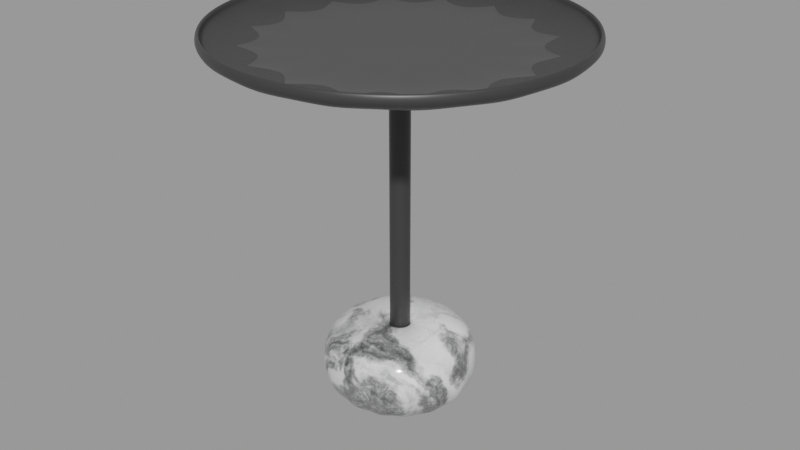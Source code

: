 # Source: Coffee_Table.blend  (saved by Blender 2.91.10; exported with 4.5.12 LTS)
import bpy
from mathutils import Matrix  # noqa: F401  (used for matrix-valued properties, if any)

bpy.ops.wm.read_factory_settings(use_empty=True)
scene = bpy.context.scene
scene.name = 'upload'

# ---- collections
col_coffee_table__194_9__2 = bpy.data.collections.new('Coffee Table (194 9) 2'); scene.collection.children.link(col_coffee_table__194_9__2)

# ---- materials (node trees are filled in below, after node groups)
mat_194_9_table_black = bpy.data.materials.new('194 9 Table Black')
mat_194_9_table_black.use_transparent_shadow = False
mat_194_9_table_black_reflective = bpy.data.materials.new('194 9 Table Black Reflective')
mat_194_9_table_black_reflective.use_transparent_shadow = False
mat_194_9_table_bottom = bpy.data.materials.new('194 9 Table Bottom')
mat_194_9_table_bottom.use_transparent_shadow = False
mat_194_9_table_bottom.use_raytrace_refraction = True
mat_194_9_table_bottom.use_screen_refraction = True
mat_194_9_table_bottom.thickness_mode = 'SLAB'

# ---- material node trees
mat_194_9_table_black.use_nodes = True; mat_194_9_table_black.node_tree.nodes.clear()
_N = mat_194_9_table_black.node_tree.nodes; _L = mat_194_9_table_black.node_tree.links
n0 = _N.new('ShaderNodeBsdfPrincipled'); n0.name = 'Principled BSDF'; n0.location = (10, 300)
n0.distribution = 'GGX'
n0.subsurface_method = 'BURLEY'
n0.inputs[0].default_value = (0.0331, 0.0331, 0.0331, 1.0)
n0.inputs[2].default_value = 0.4
n0.inputs[3].default_value = 1.45
n0.inputs[27].default_value = (0.0, 0.0, 0.0, 1.0)
n0.inputs[28].default_value = 1.0
n1 = _N.new('ShaderNodeOutputMaterial'); n1.name = 'Material Output'; n1.location = (300, 300)
_L.new(n0.outputs[0], n1.inputs[0])
n1.is_active_output = True
mat_194_9_table_black_reflective.use_nodes = True; mat_194_9_table_black_reflective.node_tree.nodes.clear()
_N = mat_194_9_table_black_reflective.node_tree.nodes; _L = mat_194_9_table_black_reflective.node_tree.links
n0 = _N.new('ShaderNodeBsdfPrincipled'); n0.name = 'Principled BSDF'; n0.location = (10, 300)
n0.distribution = 'GGX'
n0.subsurface_method = 'BURLEY'
n0.inputs[0].default_value = (0.03308, 0.03308, 0.03308, 1.0)
n0.inputs[2].default_value = 0.0
n0.inputs[3].default_value = 1.45
n0.inputs[27].default_value = (0.0, 0.0, 0.0, 1.0)
n0.inputs[28].default_value = 1.0
n1 = _N.new('ShaderNodeOutputMaterial'); n1.name = 'Material Output'; n1.location = (300, 300)
_L.new(n0.outputs[0], n1.inputs[0])
n1.is_active_output = True
mat_194_9_table_bottom.use_nodes = True; mat_194_9_table_bottom.node_tree.nodes.clear()
_N = mat_194_9_table_bottom.node_tree.nodes; _L = mat_194_9_table_bottom.node_tree.links
n0 = _N.new('ShaderNodeMapping'); n0.name = 'Mapping.001'; n0.location = (-3379, 112)
n0.width = 240
n1 = _N.new('ShaderNodeTexVoronoi'); n1.name = 'Voronoi Texture'; n1.location = (-3095, 101)
n1.distance = 'CHEBYCHEV'
n1.feature = 'DISTANCE_TO_EDGE'
n1.inputs[2].default_value = 1.0
n2 = _N.new('ShaderNodeTexVoronoi'); n2.name = 'Voronoi Texture.001'; n2.location = (-3089, -102)
n2.distance = 'CHEBYCHEV'
n2.feature = 'DISTANCE_TO_EDGE'
n2.inputs[2].default_value = 3.0
n3 = _N.new('ShaderNodeTexNoise'); n3.name = 'Noise Texture.002'; n3.location = (-3841, 75)
n3.inputs[3].default_value = 16.0
n4 = _N.new('ShaderNodeMix'); n4.name = 'Mix.001'; n4.location = (-3560, -35)
n4.data_type = 'RGBA'
n4.inputs[0].default_value = 0.85
n5 = _N.new('ShaderNodeTexCoord'); n5.name = 'Texture Coordinate.001'; n5.location = (-4110, -94)
n6 = _N.new('ShaderNodeMix'); n6.name = 'Mix'; n6.location = (-2886, 101)
n6.data_type = 'RGBA'
n6.inputs[0].default_value = 0.38
n7 = _N.new('ShaderNodeMix'); n7.name = 'Mix.002'; n7.location = (-2503, 542)
n7.data_type = 'RGBA'
n7.inputs[0].default_value = 0.72
n8 = _N.new('ShaderNodeMapping'); n8.name = 'Mapping'; n8.location = (-3620, 635)
n8.width = 240
n9 = _N.new('ShaderNodeTexCoord'); n9.name = 'Texture Coordinate'; n9.location = (-4060, 624)
n10 = _N.new('ShaderNodeTexNoise'); n10.name = 'Noise Texture.001'; n10.location = (-3840, 609)
n10.inputs[2].default_value = 2.02
n10.inputs[3].default_value = 13.4
n11 = _N.new('ShaderNodeTexNoise'); n11.name = 'Noise Texture'; n11.location = (-3330, 601)
n11.inputs[3].default_value = 16.0
n11.inputs[8].default_value = 1.3
n12 = _N.new('ShaderNodeValToRGB'); n12.name = 'ColorRamp'; n12.location = (-3069, 642)
while len(n12.color_ramp.elements) > 1: n12.color_ramp.elements.remove(n12.color_ramp.elements[-1])
n12.color_ramp.elements[0].position = 0.3045; n12.color_ramp.elements[0].color = (0.0, 0.0, 0.0, 1.0)
_e = n12.color_ramp.elements.new(0.5); _e.color = (1.0, 1.0, 1.0, 1.0)
n13 = _N.new('ShaderNodeTexCoord'); n13.name = 'Texture Coordinate.002'; n13.location = (-2480, -29)
n14 = _N.new('ShaderNodeMapping'); n14.name = 'Mapping.002'; n14.location = (-1820, -12)
n14.width = 240
n15 = _N.new('ShaderNodeMix'); n15.name = 'Mix.003'; n15.location = (-2040, -55)
n15.data_type = 'RGBA'
n15.inputs[0].default_value = 0.8917
n16 = _N.new('ShaderNodeTexNoise'); n16.name = 'Noise Texture.003'; n16.location = (-2224, 70)
n16.inputs[2].default_value = 40.0
n16.inputs[3].default_value = 5.0
n16.inputs[8].default_value = 0.1
n17 = _N.new('ShaderNodeTexVoronoi'); n17.name = 'Voronoi Texture.002'; n17.location = (-1530, -33)
n17.feature = 'DISTANCE_TO_EDGE'
n17.inputs[2].default_value = 30.0
n18 = _N.new('ShaderNodeBsdfPrincipled'); n18.name = 'Principled BSDF.001'; n18.location = (-334, 491)
n18.distribution = 'GGX'
n18.subsurface_method = 'BURLEY'
n18.inputs[3].default_value = 1.45
n18.inputs[27].default_value = (0.0, 0.0, 0.0, 1.0)
n18.inputs[28].default_value = 1.0
n19 = _N.new('ShaderNodeMix'); n19.name = 'Mix.004'; n19.location = (-1085, 345)
n19.data_type = 'RGBA'
n19.blend_type = 'OVERLAY'
n19.inputs[0].default_value = 0.6
n20 = _N.new('ShaderNodeValToRGB'); n20.name = 'ColorRamp.002'; n20.location = (-753, 255)
while len(n20.color_ramp.elements) > 1: n20.color_ramp.elements.remove(n20.color_ramp.elements[-1])
n20.color_ramp.elements[0].position = 0.004545; n20.color_ramp.elements[0].color = (0.01002, 0.01002, 0.01002, 1.0)
_e = n20.color_ramp.elements.new(1.0); _e.color = (0.1329, 0.1329, 0.1329, 1.0)
n21 = _N.new('ShaderNodeValToRGB'); n21.name = 'ColorRamp.001'; n21.location = (-1954, 635)
while len(n21.color_ramp.elements) > 1: n21.color_ramp.elements.remove(n21.color_ramp.elements[-1])
n21.color_ramp.elements[0].position = 0.009091; n21.color_ramp.elements[0].color = (0.003935, 0.007247, 0.01002, 1.0)
_e = n21.color_ramp.elements.new(0.4); _e.color = (1.0, 1.0, 1.0, 1.0)
n22 = _N.new('NodeReroute'); n22.name = 'Reroute'; n22.location = (-4319, -501)
n22.width = 16
n22.socket_idname = 'NodeSocketFloat'
n23 = _N.new('ShaderNodeValue'); n23.name = 'Value'; n23.location = (-4687, 243)
n23.outputs[0].default_value = 2.0
n24 = _N.new('NodeReroute'); n24.name = 'Reroute.001'; n24.location = (-3465, -491)
n24.width = 16
n24.socket_idname = 'NodeSocketFloat'
n25 = _N.new('ShaderNodeOutputMaterial'); n25.name = 'Material Output'; n25.location = (633, 340)
_L.new(n8.outputs[0], n11.inputs[0])
_L.new(n9.outputs[3], n10.inputs[0])
_L.new(n10.outputs[1], n8.inputs[0])
_L.new(n11.outputs[0], n12.inputs[0])
_L.new(n1.outputs[0], n6.inputs[6])
_L.new(n0.outputs[0], n1.inputs[0])
_L.new(n5.outputs[3], n3.inputs[0])
_L.new(n0.outputs[0], n2.inputs[0])
_L.new(n6.outputs[2], n7.inputs[7])
_L.new(n2.outputs[0], n6.inputs[7])
_L.new(n3.outputs[1], n4.inputs[6])
_L.new(n4.outputs[2], n0.inputs[0])
_L.new(n5.outputs[3], n4.inputs[7])
_L.new(n7.outputs[2], n21.inputs[0])
_L.new(n12.outputs[0], n7.inputs[6])
_L.new(n14.outputs[0], n17.inputs[0])
_L.new(n13.outputs[3], n16.inputs[0])
_L.new(n16.outputs[1], n15.inputs[6])
_L.new(n15.outputs[2], n14.inputs[0])
_L.new(n13.outputs[3], n15.inputs[7])
_L.new(n21.outputs[0], n19.inputs[6])
_L.new(n17.outputs[0], n19.inputs[7])
_L.new(n19.outputs[2], n20.inputs[0])
_L.new(n19.outputs[2], n18.inputs[0])
_L.new(n20.outputs[0], n18.inputs[2])
_L.new(n23.outputs[0], n8.inputs[3])
_L.new(n24.outputs[0], n0.inputs[3])
_L.new(n23.outputs[0], n22.inputs[0])
_L.new(n22.outputs[0], n24.inputs[0])
_L.new(n24.outputs[0], n14.inputs[3])
_L.new(n18.outputs[0], n25.inputs[0])
n25.is_active_output = True

# ---- meshes
me_194_9_table_tabletopholder = bpy.data.meshes.new('194 9 Table_TableTopHolder')
me_194_9_table_tabletopholder.from_pydata([(-0.05128, 0.1238, 0.4177), (-3.346e-08, 0.134, 0.4177), (-0.09475, 0.09475, 0.4177), (-0.1238, 0.05128, 0.4177), (-0.134, 2.651e-09, 0.4177), (-0.1238, -0.05128, 0.4177), (-0.09475, -0.09475, 0.4177), (-0.05128, -0.1238, 0.4177), (-5.37e-08, -0.134, 0.4177), (0.05128, -0.1238, 0.4177), (0.09475, -0.09475, 0.4177), (0.1238, -0.05128, 0.4177), (0.134, 1.011e-08, 0.4177), (0.1238, 0.05128, 0.4177), (0.09475, 0.09475, 0.4177), (0.05128, 0.1238, 0.4177), (-0.05128, 0.1238, 0.4097), (-3.346e-08, 0.134, 0.4097), (-0.09475, 0.09475, 0.4097), (-0.1238, 0.05128, 0.4097), (-0.134, 2.651e-09, 0.4097), (-0.1238, -0.05128, 0.4097), (-0.09475, -0.09475, 0.4097), (-0.05128, -0.1238, 0.4097), (-5.37e-08, -0.134, 0.4097), (0.05128, -0.1238, 0.4097), (0.09475, -0.09475, 0.4097), (0.1238, -0.05128, 0.4097), (0.134, 1.011e-08, 0.4097), (0.1238, 0.05128, 0.4097), (0.09475, 0.09475, 0.4097), (0.05128, 0.1238, 0.4097), (-0.03568, -0.08615, 0.4077), (-0.02009, -0.0485, 0.4057), (-0.06593, -0.06593, 0.4077), (-0.03712, -0.03712, 0.4057), (-0.08615, -0.03568, 0.4077), (-0.0485, -0.02009, 0.4057), (-0.09325, 4.054e-09, 0.4077), (-0.05249, 5.457e-09, 0.4057), (-0.08615, 0.03568, 0.4077), (-0.0485, 0.02009, 0.4057), (-0.06593, 0.06593, 0.4077), (-0.03712, 0.03712, 0.4057), (-0.03568, 0.08615, 0.4077), (-0.02009, 0.0485, 0.4057), (-3.869e-08, 0.05249, 0.4057), (-3.608e-08, 0.09325, 0.4077), (-5.13e-08, -0.09325, 0.4077), (-4.891e-08, -0.05249, 0.4057), (0.03568, -0.08615, 0.4077), (0.02009, -0.0485, 0.4057), (0.06593, -0.06593, 0.4077), (0.03712, -0.03712, 0.4057), (0.08615, -0.03568, 0.4077), (0.0485, -0.02009, 0.4057), (0.09325, 9.357e-09, 0.4077), (0.05249, 8.609e-09, 0.4057), (0.08615, 0.03568, 0.4077), (0.0485, 0.02009, 0.4057), (0.06593, 0.06593, 0.4077), (0.03712, 0.03712, 0.4057), (0.03568, 0.08615, 0.4077), (0.02009, 0.0485, 0.4057), (-0.004494, 0.01085, 0.4038), (-4.13e-08, 0.01174, 0.4038), (-0.008304, 0.008304, 0.4038), (-0.01085, 0.004494, 0.4038), (-0.01174, 6.86e-09, 0.4038), (-0.01085, -0.004494, 0.4038), (-0.008304, -0.008304, 0.4038), (-0.004494, -0.01085, 0.4038), (-4.652e-08, -0.01174, 0.4038), (0.004494, -0.01085, 0.4038), (0.008304, -0.008304, 0.4038), (0.01085, -0.004494, 0.4038), (0.01174, 7.86e-09, 0.4038), (0.01085, 0.004494, 0.4038), (0.008304, 0.008304, 0.4038), (0.004494, 0.01085, 0.4038), (-0.004494, 0.01085, 0.4065), (-4.13e-08, 0.01174, 0.4065), (-0.008304, 0.008304, 0.4065), (-0.01085, 0.004494, 0.4065), (-0.01174, 6.86e-09, 0.4065), (-0.01085, -0.004494, 0.4065), (-0.008304, -0.008304, 0.4065), (-0.004494, -0.01085, 0.4065), (-4.652e-08, -0.01174, 0.4065), (0.004494, -0.01085, 0.4065), (0.008304, -0.008304, 0.4065), (0.01085, -0.004494, 0.4065), (0.01174, 7.86e-09, 0.4065), (0.01085, 0.004494, 0.4065), (0.008304, 0.008304, 0.4065), (0.004494, 0.01085, 0.4065)], [], [(0, 2, 3, 4, 5, 6, 7, 8, 9, 10, 11, 12, 13, 14, 15, 1), (17, 31, 62, 47), (1, 15, 31, 17), (9, 8, 24, 25), (2, 0, 16, 18), (10, 9, 25, 26), (3, 2, 18, 19), (11, 10, 26, 27), (4, 3, 19, 20), (12, 11, 27, 28), (5, 4, 20, 21), (13, 12, 28, 29), (6, 5, 21, 22), (14, 13, 29, 30), (7, 6, 22, 23), (15, 14, 30, 31), (8, 7, 23, 24), (0, 1, 17, 16), (47, 62, 63, 46), (50, 48, 49, 51), (44, 16, 17, 47), (43, 42, 44, 45), (52, 50, 51, 53), (41, 40, 42, 43), (54, 52, 53, 55), (39, 38, 40, 41), (33, 49, 48, 32), (61, 63, 62, 60), (35, 33, 32, 34), (59, 61, 60, 58), (37, 35, 34, 36), (57, 59, 58, 56), (39, 37, 36, 38), (57, 55, 75, 76), (38, 36, 21, 20), (70, 71, 33, 35), (56, 58, 29, 28), (77, 78, 61, 59), (36, 34, 22, 21), (69, 70, 35, 37), (58, 60, 30, 29), (76, 77, 59, 57), (34, 32, 23, 22), (68, 69, 37, 39), (60, 62, 31, 30), (28, 27, 54, 56), (32, 48, 24, 23), (64, 45, 46, 65), (56, 54, 55, 57), (78, 79, 63, 61), (38, 20, 19, 40), (71, 72, 49, 33), (55, 53, 74, 75), (68, 39, 41, 67), (40, 19, 18, 42), (27, 26, 52, 54), (53, 51, 73, 74), (67, 41, 43, 66), (42, 18, 16, 44), (26, 25, 50, 52), (51, 49, 72, 73), (66, 43, 45, 64), (46, 63, 79, 65), (25, 24, 48, 50), (68, 67, 83, 84), (69, 68, 84, 85), (70, 69, 85, 86), (71, 70, 86, 87), (73, 72, 88, 89), (72, 71, 87, 88), (74, 73, 89, 90), (76, 75, 91, 92), (75, 74, 90, 91), (77, 76, 92, 93), (66, 64, 80, 82), (78, 77, 93, 94), (65, 79, 95, 81), (79, 78, 94, 95), (67, 66, 82, 83), (64, 65, 81, 80), (45, 44, 47, 46)])
me_194_9_table_tabletopholder.polygons.foreach_set('use_smooth', [True] * 81)
_uv = me_194_9_table_tabletopholder.uv_layers.new(name='UVMap')
_uv.uv.foreach_set('vector', [0.0, 0.0, 0.0, 0.0, 0.0, 0.0, 0.0, 0.0, 0.0, 0.0, 0.0, 0.0, 0.0, 0.0, 0.0, 0.0, 0.0, 0.0, 0.0, 0.0, 0.0, 0.0, 0.0, 0.0, 0.0, 0.0, 0.0, 0.0, 0.0, 0.0, 0.0, 0.0, 0.0, 0.0, 0.0, 0.0, 0.0, 0.0, 0.0, 0.0, 0.0, 0.0, 0.0, 0.0, 0.0, 0.0, 0.0, 0.0, 0.0, 0.0, 0.0, 0.0, 0.0, 0.0, 0.0, 0.0, 0.0, 0.0, 0.0, 0.0, 0.0, 0.0, 0.0, 0.0, 0.0, 0.0, 0.0, 0.0, 0.0, 0.0, 0.0, 0.0, 0.0, 0.0, 0.0, 0.0, 0.0, 0.0, 0.0, 0.0, 0.0, 0.0, 0.0, 0.0, 0.0, 0.0, 0.0, 0.0, 0.0, 0.0, 0.0, 0.0, 0.0, 0.0, 0.0, 0.0, 0.0, 0.0, 0.0, 0.0, 0.0, 0.0, 0.0, 0.0, 0.0, 0.0, 0.0, 0.0, 0.0, 0.0, 0.0, 0.0, 0.0, 0.0, 0.0, 0.0, 0.0, 0.0, 0.0, 0.0, 0.0, 0.0, 0.0, 0.0, 0.0, 0.0, 0.0, 0.0, 0.0, 0.0, 0.0, 0.0, 0.0, 0.0, 0.0, 0.0, 0.0, 0.0, 0.0, 0.0, 0.0, 0.0, 0.0, 0.0, 0.0, 0.0, 0.0, 0.0, 0.0, 0.0, 0.0, 0.0, 0.0, 0.0, 0.0, 0.0, 0.0, 0.0, 0.0, 0.0, 0.0, 0.0, 0.0, 0.0, 0.0, 0.0, 0.0, 0.0, 0.0, 0.0, 0.0, 0.0, 0.0, 0.0, 0.0, 0.0, 0.0, 0.0, 0.0, 0.0, 0.0, 0.0, 0.0, 0.0, 0.0, 0.0, 0.0, 0.0, 0.0, 0.0, 0.0, 0.0, 0.0, 0.0, 0.0, 0.0, 0.0, 0.0, 0.0, 0.0, 0.0, 0.0, 0.0, 0.0, 0.0, 0.0, 0.0, 0.0, 0.0, 0.0, 0.0, 0.0, 0.0, 0.0, 0.0, 0.0, 0.0, 0.0, 0.0, 0.0, 0.0, 0.0, 0.0, 0.0, 0.0, 0.0, 0.0, 0.0, 0.0, 0.0, 0.0, 0.0, 0.0, 0.0, 0.0, 0.0, 0.0, 0.0, 0.0, 0.0, 0.0, 0.0, 0.0, 0.0, 0.0, 0.0, 0.0, 0.0, 0.0, 0.0, 0.0, 0.0, 0.0, 0.0, 0.0, 0.0, 0.0, 0.0, 0.0, 0.0, 0.0, 0.0, 0.0, 0.0, 0.0, 0.0, 0.0, 0.0, 0.0, 0.0, 0.0, 0.0, 0.0, 0.0, 0.0, 0.0, 0.0, 0.0, 0.0, 0.0, 0.0, 0.0, 0.0, 0.0, 0.0, 0.0, 0.0, 0.0, 0.0, 0.0, 0.0, 0.0, 0.0, 0.0, 0.0, 0.0, 0.0, 0.0, 0.0, 0.0, 0.0, 0.0, 0.0, 0.0, 0.0, 0.0, 0.0, 0.0, 0.0, 0.0, 0.0, 0.0, 0.0, 0.0, 0.0, 0.0, 0.0, 0.0, 0.0, 0.0, 0.0, 0.0, 0.0, 0.0, 0.0, 0.0, 0.0, 0.0, 0.0, 0.0, 0.0, 0.0, 0.0, 0.0, 0.0, 0.0, 0.0, 0.0, 0.0, 0.0, 0.0, 0.0, 0.0, 0.0, 0.0, 0.0, 0.0, 0.0, 0.0, 0.0, 0.0, 0.0, 0.0, 0.0, 0.0, 0.0, 0.0, 0.0, 0.0, 0.0, 0.0, 0.0, 0.0, 0.0, 0.0, 0.0, 0.0, 0.0, 0.0, 0.0, 0.0, 0.0, 0.0, 0.0, 0.0, 0.0, 0.0, 0.0, 0.0, 0.0, 0.0, 0.0, 0.0, 0.0, 0.0, 0.0, 0.0, 0.0, 0.0, 0.0, 0.0, 0.0, 0.0, 0.0, 0.0, 0.0, 0.0, 0.0, 0.0, 0.0, 0.0, 0.0, 0.0, 0.0, 0.0, 0.0, 0.0, 0.0, 0.0, 0.0, 0.0, 0.0, 0.0, 0.0, 0.0, 0.0, 0.0, 0.0, 0.0, 0.0, 0.0, 0.0, 0.0, 0.0, 0.0, 0.0, 0.0, 0.0, 0.0, 0.0, 0.0, 0.0, 0.0, 0.0, 0.0, 0.0, 0.0, 0.0, 0.0, 0.0, 0.0, 0.0, 0.0, 0.0, 0.0, 0.0, 0.0, 0.0, 0.0, 0.0, 0.0, 0.0, 0.0, 0.0, 0.0, 0.0, 0.0, 0.0, 0.0, 0.0, 0.0, 0.0, 0.0, 0.0, 0.0, 0.0, 0.0, 0.0, 0.0, 0.0, 0.0, 0.0, 0.0, 0.0, 0.0, 0.0, 0.0, 0.0, 0.0, 0.0, 0.0, 0.0, 0.0, 0.0, 0.0, 0.0, 0.0, 0.0, 0.0, 0.0, 0.0, 0.0, 0.0, 0.0, 0.0, 0.0, 0.0, 0.0, 0.0, 0.0, 0.0, 0.0, 0.0, 0.0, 0.0, 0.0, 0.0, 0.0, 0.0, 0.0, 0.0, 0.0, 0.0, 0.0, 0.0, 0.0, 0.0, 0.0, 0.0, 0.0, 0.0, 0.0, 0.0, 0.0, 0.0, 0.0, 0.0, 0.0, 0.0, 0.0, 0.0, 0.0, 0.0, 0.0, 0.0, 0.0, 0.0, 0.0, 0.0, 0.0, 0.0, 0.0, 0.0, 0.0, 0.0, 0.0, 0.0, 0.0, 0.0, 0.0, 0.0, 0.0, 0.0, 0.0, 0.0, 0.0, 0.0, 0.0, 0.0, 0.0, 0.0, 0.0, 0.0, 0.0, 0.0, 0.0, 0.0, 0.0, 0.0, 0.0, 0.0, 0.0, 0.0, 0.0, 0.0, 0.0, 0.0, 0.0, 0.0, 0.0, 0.0, 0.0, 0.0, 0.0, 0.0, 0.0, 0.0, 0.0, 0.0, 0.0, 0.0, 0.0, 0.0, 0.0, 0.0, 0.0, 0.0, 0.0, 0.0, 0.0, 0.0, 0.0, 0.0, 0.0, 0.0, 0.0, 0.0, 0.0, 0.0, 0.0, 0.0, 0.0, 0.0, 0.0, 0.0, 0.0, 0.0, 0.0, 0.0, 0.0, 0.0, 0.0, 0.0, 0.0, 0.0, 0.0, 0.0, 0.0, 0.0, 0.0, 0.0, 0.0, 0.0, 0.0, 0.0, 0.0, 0.0, 0.0, 0.0, 0.0, 0.0, 0.0, 0.0, 0.0, 0.0, 0.0, 0.0, 0.0, 0.0, 0.0, 0.0, 0.0, 0.0, 0.0, 0.0, 0.0, 0.0, 0.0, 0.0, 0.0, 0.0, 0.0, 0.0, 0.0, 0.0, 0.0, 0.0, 0.0, 0.0, 0.0, 0.0, 0.0])
me_194_9_table_tabletopholder.materials.append(mat_194_9_table_black)
me_194_9_table_tabletopholder.use_remesh_fix_poles = True
me_194_9_table_tabletopholder.use_remesh_preserve_attributes = False
me_194_9_table_tabletopholder.use_mirror_vertex_groups = False
me_194_9_table_tabletopholder.update()
me_194_9_table_tabletop = bpy.data.meshes.new('194 9 Table_TableTop')
me_194_9_table_tabletop.from_pydata([(-2.648e-08, 0.2002, 0.45), (-0.07663, 0.185, 0.45), (-0.1416, 0.1416, 0.45), (-0.185, 0.07663, 0.45), (-0.2002, -8.579e-10, 0.45), (-0.185, -0.07663, 0.45), (-0.1416, -0.1416, 0.45), (-0.07663, -0.185, 0.45), (-6.001e-08, -0.2002, 0.45), (0.07663, -0.185, 0.45), (0.1416, -0.1416, 0.45), (0.185, -0.07663, 0.45), (0.2002, 8.334e-09, 0.45), (0.185, 0.07663, 0.45), (0.1416, 0.1416, 0.45), (0.07663, 0.185, 0.45), (-2.839e-08, 0.2079, 0.4177), (-0.07955, 0.192, 0.4177), (-0.147, 0.147, 0.4177), (-0.192, 0.07955, 0.4177), (-0.2079, -5.684e-10, 0.4177), (-0.192, -0.07955, 0.4177), (-0.147, -0.147, 0.4177), (-0.07955, -0.192, 0.4177), (-5.978e-08, -0.2079, 0.4177), (0.07955, -0.192, 0.4177), (0.147, -0.147, 0.4177), (0.192, -0.07955, 0.4177), (0.2079, 1.1e-08, 0.4177), (0.192, 0.07955, 0.4177), (0.147, 0.147, 0.4177), (0.07955, 0.192, 0.4177), (-0.07955, 0.192, 0.45), (-2.839e-08, 0.2079, 0.45), (-0.147, 0.147, 0.45), (-0.192, 0.07955, 0.45), (-0.2079, -5.684e-10, 0.45), (-0.192, -0.07955, 0.45), (-0.147, -0.147, 0.45), (-0.07955, -0.192, 0.45), (-5.978e-08, -0.2079, 0.45), (0.07955, -0.192, 0.45), (0.147, -0.147, 0.45), (0.192, -0.07955, 0.45), (0.2079, 1.1e-08, 0.45), (0.192, 0.07955, 0.45), (0.147, 0.147, 0.45), (0.07955, 0.192, 0.45), (-0.07663, 0.185, 0.4252), (-2.648e-08, 0.2002, 0.4252), (-0.1416, 0.1416, 0.4252), (-0.185, 0.07663, 0.4252), (-0.2002, -8.579e-10, 0.4252), (-0.185, -0.07663, 0.4252), (-0.1416, -0.1416, 0.4252), (-0.07663, -0.185, 0.4252), (-6.001e-08, -0.2002, 0.4252), (0.07663, -0.185, 0.4252), (0.1416, -0.1416, 0.4252), (0.185, -0.07663, 0.4252), (0.2002, 8.334e-09, 0.4252), (0.185, 0.07663, 0.4252), (0.1416, 0.1416, 0.4252), (0.07663, 0.185, 0.4252)], [], [(10, 11, 59, 58), (35, 34, 18, 19), (43, 42, 26, 27), (36, 35, 19, 20), (44, 43, 27, 28), (37, 36, 20, 21), (45, 44, 28, 29), (38, 37, 21, 22), (46, 45, 29, 30), (39, 38, 22, 23), (47, 46, 30, 31), (40, 39, 23, 24), (32, 33, 16, 17), (33, 47, 31, 16), (41, 40, 24, 25), (34, 32, 17, 18), (42, 41, 25, 26), (17, 16, 31, 30, 29, 28, 27, 26, 25, 24, 23, 22, 21, 20, 19, 18), (1, 0, 33, 32), (2, 1, 32, 34), (3, 2, 34, 35), (4, 3, 35, 36), (5, 4, 36, 37), (6, 5, 37, 38), (7, 6, 38, 39), (8, 7, 39, 40), (9, 8, 40, 41), (10, 9, 41, 42), (11, 10, 42, 43), (12, 11, 43, 44), (13, 12, 44, 45), (14, 13, 45, 46), (15, 14, 46, 47), (0, 15, 47, 33), (48, 50, 51, 52, 53, 54, 55, 56, 57, 58, 59, 60, 61, 62, 63, 49), (3, 4, 52, 51), (11, 12, 60, 59), (4, 5, 53, 52), (12, 13, 61, 60), (5, 6, 54, 53), (13, 14, 62, 61), (6, 7, 55, 54), (14, 15, 63, 62), (7, 8, 56, 55), (0, 1, 48, 49), (15, 0, 49, 63), (8, 9, 57, 56), (1, 2, 50, 48), (9, 10, 58, 57), (2, 3, 51, 50)])
me_194_9_table_tabletop.polygons.foreach_set('use_smooth', [True] * 50)
me_194_9_table_tabletop.polygons.foreach_set('material_index', [0, 0, 0, 0, 0, 0, 0, 0, 0, 0, 0, 0, 0, 0, 0, 0, 0, 0, 0, 0, 0, 0, 0, 0, 0, 0, 0, 0, 0, 0, 0, 0, 0, 0, 1, 0, 0, 0, 0, 0, 0, 0, 0, 0, 0, 0, 0, 0, 0, 0])
_uv = me_194_9_table_tabletop.uv_layers.new(name='UVMap')
_uv.uv.foreach_set('vector', [0.0, 0.0, 0.0, 0.0, 0.0, 0.0, 0.0, 0.0, 0.0, 0.0, 0.0, 0.0, 0.0, 0.0, 0.0, 0.0, 0.0, 0.0, 0.0, 0.0, 0.0, 0.0, 0.0, 0.0, 0.0, 0.0, 0.0, 0.0, 0.0, 0.0, 0.0, 0.0, 0.0, 0.0, 0.0, 0.0, 0.0, 0.0, 0.0, 0.0, 0.0, 0.0, 0.0, 0.0, 0.0, 0.0, 0.0, 0.0, 0.0, 0.0, 0.0, 0.0, 0.0, 0.0, 0.0, 0.0, 0.0, 0.0, 0.0, 0.0, 0.0, 0.0, 0.0, 0.0, 0.0, 0.0, 0.0, 0.0, 0.0, 0.0, 0.0, 0.0, 0.0, 0.0, 0.0, 0.0, 0.0, 0.0, 0.0, 0.0, 0.0, 0.0, 0.0, 0.0, 0.0, 0.0, 0.0, 0.0, 0.0, 0.0, 0.0, 0.0, 0.0, 0.0, 0.0, 0.0, 0.0, 0.0, 0.0, 0.0, 0.0, 0.0, 0.0, 0.0, 0.0, 0.0, 0.0, 0.0, 0.0, 0.0, 0.0, 0.0, 0.0, 0.0, 0.0, 0.0, 0.0, 0.0, 0.0, 0.0, 0.0, 0.0, 0.0, 0.0, 0.0, 0.0, 0.0, 0.0, 0.0, 0.0, 0.0, 0.0, 0.0, 0.0, 0.0, 0.0, 0.0, 0.0, 0.0, 0.0, 0.0, 0.0, 0.0, 0.0, 0.0, 0.0, 0.0, 0.0, 0.0, 0.0, 0.0, 0.0, 0.0, 0.0, 0.0, 0.0, 0.0, 0.0, 0.0, 0.0, 0.0, 0.0, 0.0, 0.0, 0.0, 0.0, 0.0, 0.0, 0.0, 0.0, 0.0, 0.0, 0.0, 0.0, 0.0, 0.0, 0.0, 0.0, 0.0, 0.0, 0.0, 0.0, 0.0, 0.0, 0.0, 0.0, 0.0, 0.0, 0.0, 0.0, 0.0, 0.0, 0.0, 0.0, 0.0, 0.0, 0.0, 0.0, 0.0, 0.0, 0.0, 0.0, 0.0, 0.0, 0.0, 0.0, 0.0, 0.0, 0.0, 0.0, 0.0, 0.0, 0.0, 0.0, 0.0, 0.0, 0.0, 0.0, 0.0, 0.0, 0.0, 0.0, 0.0, 0.0, 0.0, 0.0, 0.0, 0.0, 0.0, 0.0, 0.0, 0.0, 0.0, 0.0, 0.0, 0.0, 0.0, 0.0, 0.0, 0.0, 0.0, 0.0, 0.0, 0.0, 0.0, 0.0, 0.0, 0.0, 0.0, 0.0, 0.0, 0.0, 0.0, 0.0, 0.0, 0.0, 0.0, 0.0, 0.0, 0.0, 0.0, 0.0, 0.0, 0.0, 0.0, 0.0, 0.0, 0.0, 0.0, 0.0, 0.0, 0.0, 0.0, 0.0, 0.0, 0.0, 0.0, 0.0, 0.0, 0.0, 0.0, 0.0, 0.0, 0.0, 0.0, 0.0, 0.0, 0.0, 0.0, 0.0, 0.0, 0.0, 0.0, 0.0, 0.0, 0.0, 0.0, 0.0, 0.0, 0.0, 0.0, 0.0, 0.0, 0.0, 0.0, 0.0, 0.0, 0.0, 0.0, 0.0, 0.0, 0.0, 0.0, 0.0, 0.0, 0.0, 0.0, 0.0, 0.0, 0.0, 0.0, 0.0, 0.0, 0.0, 0.0, 0.0, 0.0, 0.0, 0.0, 0.0, 0.0, 0.0, 0.0, 0.0, 0.0, 0.0, 0.0, 0.0, 0.0, 0.0, 0.0, 0.0, 0.0, 0.0, 0.0, 0.0, 0.0, 0.0, 0.0, 0.0, 0.0, 0.0, 0.0, 0.0, 0.0, 0.0, 0.0, 0.0, 0.0, 0.0, 0.0, 0.0, 0.0, 0.0, 0.0, 0.0, 0.0, 0.0, 0.0, 0.0, 0.0, 0.0, 0.0, 0.0, 0.0, 0.0, 0.0, 0.0, 0.0, 0.0, 0.0, 0.0, 0.0, 0.0, 0.0, 0.0, 0.0, 0.0, 0.0, 0.0, 0.0, 0.0, 0.0, 0.0, 0.0, 0.0, 0.0, 0.0, 0.0, 0.0, 0.0, 0.0, 0.0, 0.0, 0.0, 0.0, 0.0, 0.0, 0.0, 0.0, 0.0, 0.0, 0.0, 0.0, 0.0, 0.0, 0.0, 0.0, 0.0, 0.0, 0.0, 0.0, 0.0, 0.0, 0.0, 0.0, 0.0, 0.0, 0.0, 0.0, 0.0, 0.0, 0.0, 0.0, 0.0, 0.0, 0.0, 0.0, 0.0, 0.0, 0.0, 0.0, 0.0, 0.0, 0.0, 0.0, 0.0, 0.0])
me_194_9_table_tabletop.materials.append(mat_194_9_table_black)
me_194_9_table_tabletop.materials.append(mat_194_9_table_black_reflective)
me_194_9_table_tabletop.use_remesh_fix_poles = True
me_194_9_table_tabletop.use_remesh_preserve_attributes = False
me_194_9_table_tabletop.use_mirror_vertex_groups = False
me_194_9_table_tabletop.update()
me_194_9_table_legbottom = bpy.data.meshes.new('194 9 Table_LegBottom')
me_194_9_table_legbottom.from_pydata([(-0.004494, 0.01085, 0.1059), (-0.03584, 0.08653, 0.1059), (-4.13e-08, 0.01174, 0.1059), (-0.008304, 0.008304, 0.1059), (-0.004494, 0.01085, 0.09864), (-4.13e-08, 0.01174, 0.09864), (-0.008304, 0.008304, 0.09864), (-0.01085, 0.004494, 0.09864), (-0.01174, 6.86e-09, 0.09864), (-0.01085, 0.004494, 0.1059), (-0.08653, 0.03584, 0.1059), (-0.01174, 6.86e-09, 0.1059), (-0.09366, -4.008e-09, 0.1059), (-0.01085, -0.004494, 0.1059), (-0.08653, -0.03584, 0.1059), (-0.008304, -0.008304, 0.1059), (-0.01085, -0.004494, 0.09864), (-0.008304, -0.008304, 0.09864), (-0.004494, -0.01085, 0.09864), (-4.652e-08, -0.01174, 0.09864), (-0.004494, -0.01085, 0.1059), (-0.03584, -0.08653, 0.1059), (-4.652e-08, -0.01174, 0.1059), (-6.233e-08, -0.09366, 0.1059), (0.004494, -0.01085, 0.1059), (0.03584, -0.08653, 0.1059), (0.008304, -0.008304, 0.1059), (0.004494, -0.01085, 0.09864), (0.008304, -0.008304, 0.09864), (0.01085, -0.004494, 0.09864), (0.01174, 7.86e-09, 0.09864), (0.01085, -0.004494, 0.1059), (0.08653, -0.03584, 0.1059), (0.01174, 7.86e-09, 0.1059), (0.09366, 3.967e-09, 0.1059), (0.01085, 0.004494, 0.1059), (0.08653, 0.03584, 0.1059), (0.008304, 0.008304, 0.1059), (0.01085, 0.004494, 0.09864), (0.008304, 0.008304, 0.09864), (0.004494, 0.01085, 0.09864), (0.004494, 0.01085, 0.1059), (0.03584, 0.08653, 0.1059), (0.06623, 0.06623, 0.1059), (-2.068e-08, 0.09366, 0.1059), (0.03584, 0.08653, 0.0), (0.06623, 0.06623, 0.0), (-2.068e-08, 0.09366, 0.0), (-0.03584, 0.08653, 0.0), (-0.06623, 0.06623, 0.0), (-0.08653, 0.03584, 0.0), (-0.06623, 0.06623, 0.1059), (-0.09366, -4.008e-09, 0.0), (-0.08653, -0.03584, 0.0), (-0.06623, -0.06623, 0.0), (-0.03584, -0.08653, 0.0), (-0.06623, -0.06623, 0.1059), (-6.233e-08, -0.09366, 0.0), (0.03584, -0.08653, 0.0), (0.06623, -0.06623, 0.0), (0.08653, -0.03584, 0.0), (0.06623, -0.06623, 0.1059), (0.09366, 3.967e-09, 0.0), (0.08653, 0.03584, 0.0)], [], [(0, 2, 44, 1), (3, 0, 1, 51), (2, 0, 4, 5), (0, 3, 6, 4), (3, 9, 7, 6), (9, 11, 8, 7), (11, 9, 10, 12), (9, 3, 51, 10), (13, 11, 12, 14), (11, 13, 16, 8), (15, 13, 14, 56), (13, 15, 17, 16), (15, 20, 18, 17), (20, 22, 19, 18), (22, 20, 21, 23), (20, 15, 56, 21), (24, 22, 23, 25), (22, 24, 27, 19), (26, 24, 25, 61), (24, 26, 28, 27), (26, 31, 29, 28), (31, 33, 30, 29), (31, 26, 61, 32), (33, 31, 32, 34), (35, 33, 34, 36), (33, 35, 38, 30), (37, 35, 36, 43), (35, 37, 39, 38), (37, 41, 40, 39), (41, 2, 5, 40), (41, 37, 43, 42), (2, 41, 42, 44), (42, 43, 46, 45), (44, 42, 45, 47), (45, 46, 63, 62, 60, 59, 58, 57, 55, 54, 53, 52, 50, 49, 48, 47), (1, 44, 47, 48), (51, 1, 48, 49), (10, 51, 49, 50), (12, 10, 50, 52), (14, 12, 52, 53), (56, 14, 53, 54), (21, 56, 54, 55), (23, 21, 55, 57), (25, 23, 57, 58), (61, 25, 58, 59), (32, 61, 59, 60), (34, 32, 60, 62), (36, 34, 62, 63), (43, 36, 63, 46)])
me_194_9_table_legbottom.polygons.foreach_set('use_smooth', [True] * 49)
_uv = me_194_9_table_legbottom.uv_layers.new(name='UVMap')
_uv.uv.foreach_set('vector', [0.0, 0.0, 0.0, 0.0, 0.0, 0.0, 0.0, 0.0, 0.0, 0.0, 0.0, 0.0, 0.0, 0.0, 0.0, 0.0, 0.0, 0.0, 0.0, 0.0, 0.0, 0.0, 0.0, 0.0, 0.0, 0.0, 0.0, 0.0, 0.0, 0.0, 0.0, 0.0, 0.0, 0.0, 0.0, 0.0, 0.0, 0.0, 0.0, 0.0, 0.0, 0.0, 0.0, 0.0, 0.0, 0.0, 0.0, 0.0, 0.0, 0.0, 0.0, 0.0, 0.0, 0.0, 0.0, 0.0, 0.0, 0.0, 0.0, 0.0, 0.0, 0.0, 0.0, 0.0, 0.0, 0.0, 0.0, 0.0, 0.0, 0.0, 0.0, 0.0, 0.0, 0.0, 0.0, 0.0, 0.0, 0.0, 0.0, 0.0, 0.0, 0.0, 0.0, 0.0, 0.0, 0.0, 0.0, 0.0, 0.0, 0.0, 0.0, 0.0, 0.0, 0.0, 0.0, 0.0, 0.0, 0.0, 0.0, 0.0, 0.0, 0.0, 0.0, 0.0, 0.0, 0.0, 0.0, 0.0, 0.0, 0.0, 0.0, 0.0, 0.0, 0.0, 0.0, 0.0, 0.0, 0.0, 0.0, 0.0, 0.0, 0.0, 0.0, 0.0, 0.0, 0.0, 0.0, 0.0, 0.0, 0.0, 0.0, 0.0, 0.0, 0.0, 0.0, 0.0, 0.0, 0.0, 0.0, 0.0, 0.0, 0.0, 0.0, 0.0, 0.0, 0.0, 0.0, 0.0, 0.0, 0.0, 0.0, 0.0, 0.0, 0.0, 0.0, 0.0, 0.0, 0.0, 0.0, 0.0, 0.0, 0.0, 0.0, 0.0, 0.0, 0.0, 0.0, 0.0, 0.0, 0.0, 0.0, 0.0, 0.0, 0.0, 0.0, 0.0, 0.0, 0.0, 0.0, 0.0, 0.0, 0.0, 0.0, 0.0, 0.0, 0.0, 0.0, 0.0, 0.0, 0.0, 0.0, 0.0, 0.0, 0.0, 0.0, 0.0, 0.0, 0.0, 0.0, 0.0, 0.0, 0.0, 0.0, 0.0, 0.0, 0.0, 0.0, 0.0, 0.0, 0.0, 0.0, 0.0, 0.0, 0.0, 0.0, 0.0, 0.0, 0.0, 0.0, 0.0, 0.0, 0.0, 0.0, 0.0, 0.0, 0.0, 0.0, 0.0, 0.0, 0.0, 0.0, 0.0, 0.0, 0.0, 0.0, 0.0, 0.0, 0.0, 0.0, 0.0, 0.0, 0.0, 0.0, 0.0, 0.0, 0.0, 0.0, 0.0, 0.0, 0.0, 0.0, 0.0, 0.0, 0.0, 0.0, 0.0, 0.0, 0.0, 0.0, 0.0, 0.0, 0.0, 0.0, 0.0, 0.0, 0.0, 0.0, 0.0, 0.0, 0.0, 0.0, 0.0, 0.0, 0.0, 0.0, 0.0, 0.0, 0.0, 0.0, 0.0, 0.0, 0.0, 0.0, 0.0, 0.0, 0.0, 0.0, 0.0, 0.0, 0.0, 0.0, 0.0, 0.0, 0.0, 0.0, 0.0, 0.0, 0.0, 0.0, 0.0, 0.0, 0.0, 0.0, 0.0, 0.0, 0.0, 0.0, 0.0, 0.0, 0.0, 0.0, 0.0, 0.0, 0.0, 0.0, 0.0, 0.0, 0.0, 0.0, 0.0, 0.0, 0.0, 0.0, 0.0, 0.0, 0.0, 0.0, 0.0, 0.0, 0.0, 0.0, 0.0, 0.0, 0.0, 0.0, 0.0, 0.0, 0.0, 0.0, 0.0, 0.0, 0.0, 0.0, 0.0, 0.0, 0.0, 0.0, 0.0, 0.0, 0.0, 0.0, 0.0, 0.0, 0.0, 0.0, 0.0, 0.0, 0.0, 0.0, 0.0, 0.0, 0.0, 0.0, 0.0, 0.0, 0.0, 0.0, 0.0, 0.0, 0.0, 0.0, 0.0, 0.0, 0.0, 0.0, 0.0, 0.0, 0.0, 0.0, 0.0, 0.0, 0.0, 0.0, 0.0, 0.0, 0.0, 0.0, 0.0, 0.0, 0.0, 0.0, 0.0, 0.0, 0.0, 0.0, 0.0, 0.0, 0.0, 0.0, 0.0, 0.0, 0.0, 0.0, 0.0, 0.0, 0.0, 0.0, 0.0, 0.0, 0.0, 0.0, 0.0, 0.0, 0.0, 0.0, 0.0])
me_194_9_table_legbottom.materials.append(mat_194_9_table_bottom)
me_194_9_table_legbottom.use_remesh_fix_poles = True
me_194_9_table_legbottom.use_remesh_preserve_attributes = False
me_194_9_table_legbottom.use_mirror_vertex_groups = False
me_194_9_table_legbottom.update()
me_194_9_table_leg = bpy.data.meshes.new('194 9 Table_Leg')
me_194_9_table_leg.from_pydata([(-0.004494, 0.01085, 0.4101), (-4.13e-08, 0.01174, 0.4101), (-0.008304, 0.008304, 0.4101), (-0.01085, 0.004494, 0.4101), (-0.01174, 6.86e-09, 0.4101), (-0.01085, -0.004494, 0.4101), (-0.008304, -0.008304, 0.4101), (-0.004494, -0.01085, 0.4101), (-4.652e-08, -0.01174, 0.4101), (0.004494, -0.01085, 0.4101), (0.008304, -0.008304, 0.4101), (0.01085, -0.004494, 0.4101), (0.01174, 7.86e-09, 0.4101), (0.01085, 0.004494, 0.4101), (0.008304, 0.008304, 0.4101), (0.004494, 0.01085, 0.4101), (-0.004494, 0.01085, 0.08513), (-4.13e-08, 0.01174, 0.08513), (-0.008304, 0.008304, 0.08513), (-0.01085, 0.004494, 0.08513), (-0.01174, 6.86e-09, 0.08513), (-0.01085, -0.004494, 0.08513), (-0.008304, -0.008304, 0.08513), (-0.004494, -0.01085, 0.08513), (-4.652e-08, -0.01174, 0.08513), (0.004494, -0.01085, 0.08513), (0.008304, -0.008304, 0.08513), (0.01085, -0.004494, 0.08513), (0.01174, 7.86e-09, 0.08513), (0.01085, 0.004494, 0.08513), (0.008304, 0.008304, 0.08513), (0.004494, 0.01085, 0.08513)], [], [(6, 5, 21, 22), (14, 13, 29, 30), (7, 6, 22, 23), (15, 14, 30, 31), (8, 7, 23, 24), (0, 1, 17, 16), (1, 15, 31, 17), (9, 8, 24, 25), (2, 0, 16, 18), (10, 9, 25, 26), (3, 2, 18, 19), (11, 10, 26, 27), (4, 3, 19, 20), (12, 11, 27, 28), (5, 4, 20, 21), (13, 12, 28, 29)])
me_194_9_table_leg.polygons.foreach_set('use_smooth', [True] * 16)
_uv = me_194_9_table_leg.uv_layers.new(name='UVMap')
_uv.uv.foreach_set('vector', [0.0, 0.0, 0.0, 0.0, 0.0, 0.0, 0.0, 0.0, 0.0, 0.0, 0.0, 0.0, 0.0, 0.0, 0.0, 0.0, 0.0, 0.0, 0.0, 0.0, 0.0, 0.0, 0.0, 0.0, 0.0, 0.0, 0.0, 0.0, 0.0, 0.0, 0.0, 0.0, 0.0, 0.0, 0.0, 0.0, 0.0, 0.0, 0.0, 0.0, 0.0, 0.0, 0.0, 0.0, 0.0, 0.0, 0.0, 0.0, 0.0, 0.0, 0.0, 0.0, 0.0, 0.0, 0.0, 0.0, 0.0, 0.0, 0.0, 0.0, 0.0, 0.0, 0.0, 0.0, 0.0, 0.0, 0.0, 0.0, 0.0, 0.0, 0.0, 0.0, 0.0, 0.0, 0.0, 0.0, 0.0, 0.0, 0.0, 0.0, 0.0, 0.0, 0.0, 0.0, 0.0, 0.0, 0.0, 0.0, 0.0, 0.0, 0.0, 0.0, 0.0, 0.0, 0.0, 0.0, 0.0, 0.0, 0.0, 0.0, 0.0, 0.0, 0.0, 0.0, 0.0, 0.0, 0.0, 0.0, 0.0, 0.0, 0.0, 0.0, 0.0, 0.0, 0.0, 0.0, 0.0, 0.0, 0.0, 0.0, 0.0, 0.0, 0.0, 0.0, 0.0, 0.0, 0.0, 0.0])
me_194_9_table_leg.materials.append(mat_194_9_table_black)
me_194_9_table_leg.use_remesh_fix_poles = True
me_194_9_table_leg.use_remesh_preserve_attributes = False
me_194_9_table_leg.use_mirror_vertex_groups = False
me_194_9_table_leg.update()

# ---- objects
ob_coffee_table__194_9__2 = bpy.data.objects.new('Coffee Table (194 9) 2', None)
ob_194_9_table_tabletopholder = bpy.data.objects.new('194 9 Table_TableTopHolder', me_194_9_table_tabletopholder)
ob_194_9_table_tabletop = bpy.data.objects.new('194 9 Table_TableTop', me_194_9_table_tabletop)
ob_194_9_table_legbottom = bpy.data.objects.new('194 9 Table_LegBottom', me_194_9_table_legbottom)
ob_194_9_table_leg = bpy.data.objects.new('194 9 Table_Leg', me_194_9_table_leg)

# ---- transforms, parenting, visibility, modifiers, constraints
ob_coffee_table__194_9__2.location = (0.0, 0.0, 0.0)
ob_coffee_table__194_9__2.lineart.crease_threshold = 0.0
ob_194_9_table_tabletopholder.parent = ob_coffee_table__194_9__2
ob_194_9_table_tabletopholder.location = (0.0, 0.0, 0.0)
ob_194_9_table_tabletopholder.lineart.crease_threshold = 0.0
_m = ob_194_9_table_tabletopholder.modifiers.new('Corner', 'BEVEL')
_m.width = 0.0005
_m.width_pct = 0.0005
_m.segments = 3
_m.limit_method = 'WEIGHT'
_m.angle_limit = 1.396
_m.harden_normals = True
_m = ob_194_9_table_tabletopholder.modifiers.new('Subdivision', 'SUBSURF')
_m.uv_smooth = 'PRESERVE_CORNERS'
_m.render_levels = 4
ob_194_9_table_tabletop.parent = ob_coffee_table__194_9__2
ob_194_9_table_tabletop.location = (0.0, 0.0, 0.0)
ob_194_9_table_tabletop.lineart.crease_threshold = 0.0
_m = ob_194_9_table_tabletop.modifiers.new('Corner', 'BEVEL')
_m.width = 0.001
_m.width_pct = 0.001
_m.segments = 3
_m.limit_method = 'WEIGHT'
_m.angle_limit = 1.396
_m.harden_normals = True
_m = ob_194_9_table_tabletop.modifiers.new('Subdivision', 'SUBSURF')
_m.uv_smooth = 'PRESERVE_CORNERS'
_m.render_levels = 4
ob_194_9_table_legbottom.parent = ob_coffee_table__194_9__2
ob_194_9_table_legbottom.location = (0.0, 0.0, 0.0)
ob_194_9_table_legbottom.lineart.crease_threshold = 0.0
_m = ob_194_9_table_legbottom.modifiers.new('Corner', 'BEVEL')
_m.width = 0.001
_m.width_pct = 0.001
_m.segments = 3
_m.limit_method = 'WEIGHT'
_m.angle_limit = 1.396
_m.harden_normals = True
_m = ob_194_9_table_legbottom.modifiers.new('Subdivision', 'SUBSURF')
_m.uv_smooth = 'PRESERVE_CORNERS'
_m.render_levels = 4
ob_194_9_table_leg.parent = ob_coffee_table__194_9__2
ob_194_9_table_leg.location = (0.0, 0.0, 0.0)
ob_194_9_table_leg.lineart.crease_threshold = 0.0
_m = ob_194_9_table_leg.modifiers.new('Corner', 'BEVEL')
_m.width = 0.001
_m.width_pct = 0.001
_m.segments = 3
_m.limit_method = 'WEIGHT'
_m.angle_limit = 1.396
_m.harden_normals = True
_m = ob_194_9_table_leg.modifiers.new('Subdivision', 'SUBSURF')
_m.uv_smooth = 'PRESERVE_CORNERS'
_m.render_levels = 4
_m.show_only_control_edges = False

# ---- collection membership
scene.collection.objects.link(ob_coffee_table__194_9__2)
scene.collection.objects.link(ob_194_9_table_tabletopholder)
scene.collection.objects.link(ob_194_9_table_tabletop)
scene.collection.objects.link(ob_194_9_table_legbottom)
scene.collection.objects.link(ob_194_9_table_leg)
col_coffee_table__194_9__2.objects.link(ob_coffee_table__194_9__2)
col_coffee_table__194_9__2.objects.link(ob_194_9_table_tabletopholder)
col_coffee_table__194_9__2.objects.link(ob_194_9_table_tabletop)
col_coffee_table__194_9__2.objects.link(ob_194_9_table_legbottom)
col_coffee_table__194_9__2.objects.link(ob_194_9_table_leg)

# ---- scene / render settings (as saved in the file)
scene.frame_start = 1; scene.frame_end = 250; scene.frame_set(1)
scene.render.engine = 'BLENDER_EEVEE_NEXT'
scene.render.image_settings.exr_codec = 'NONE'
scene.render.simplify_subdivision_render = 0
scene.render.simplify_child_particles_render = 0.0
scene.cycles.use_denoising = False
scene.cycles.samples = 128
scene.cycles.sampling_pattern = 'TABULATED_SOBOL'
scene.cycles.use_adaptive_sampling = False
scene.cycles.use_light_tree = False
scene.view_settings.view_transform = 'Filmic'
bpy.context.view_layer.update()

# ---- added for rendering (the .blend has no active camera and no usable light): camera, sun + grey world if the file has none
cam_auto = bpy.data.cameras.new('AutoCamera')
cam_auto.lens = 50.0
cam_auto.sensor_width = 36.0
cam_auto.clip_end = 1000.0
ob_auto_camera = bpy.data.objects.new('AutoCamera', cam_auto)
scene.collection.objects.link(ob_auto_camera)
ob_auto_camera.location = (0.685024, -0.822029, 0.773019)
ob_auto_camera.rotation_euler = (1.09748, -7.21219e-08, 0.694738)
scene.camera = ob_auto_camera
light_auto_sun = bpy.data.lights.new('AutoSun', 'SUN')
light_auto_sun.energy = 3.0
light_auto_sun.angle = 0.0523599
ob_auto_sun = bpy.data.objects.new('AutoSun', light_auto_sun)
scene.collection.objects.link(ob_auto_sun)
ob_auto_sun.rotation_euler = (0.872665, 0.174533, 0.523599)
if scene.world is None:
    world_auto = bpy.data.worlds.new('AutoWorld')
    world_auto.color = (0.3, 0.3, 0.3)
    scene.world = world_auto
bpy.context.view_layer.update()
